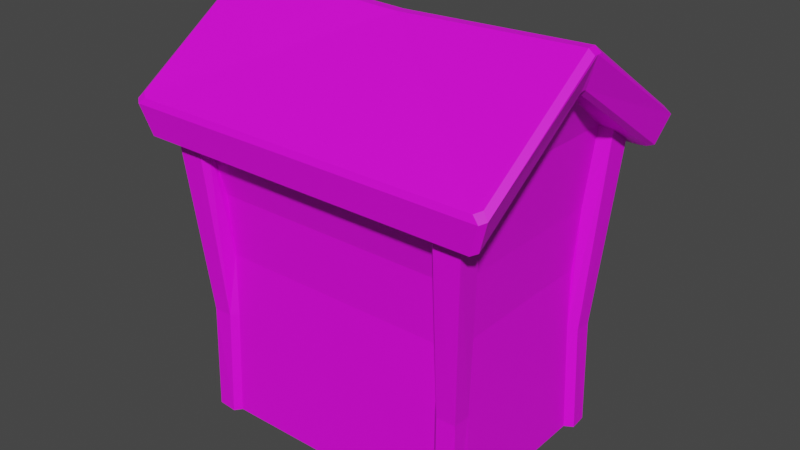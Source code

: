 # Source: house.blend  (saved by Blender 2.80.41; exported with 4.5.12 LTS)
import bpy
from mathutils import Matrix  # noqa: F401  (used for matrix-valued properties, if any)

bpy.ops.wm.read_factory_settings(use_empty=True)
scene = bpy.context.scene
scene.name = 'Scene'

# ---- collections
col_collection = bpy.data.collections.new('Collection'); scene.collection.children.link(col_collection)

# ---- images (referenced by path relative to the original .blend; pixels are not part of the script)
import os
ASSET_DIR = os.environ.get("B2B_ASSET_DIR", "")  # directory of the original .blend (textures are referenced by path, not embedded)
HERE = os.path.dirname(os.path.abspath(__file__))  # packed textures are extracted next to this script under _unpacked/

def load_image(name, relpath, width, height, colorspace="sRGB"):
    """Load a texture the original file referenced (path relative to the .blend, or extracted next to this script)."""
    p = next((c for c in (os.path.join(HERE, relpath), os.path.join(ASSET_DIR, relpath)) if relpath and os.path.exists(c)), "")
    if p:
        img = bpy.data.images.load(p, check_existing=True)
        img.name = name
    else:  # same state as the original file: an image datablock whose file is absent (Cycles renders it pink)
        img = bpy.data.images.new(name, width, height)
        img.source = "FILE"
        img.filepath = "//" + (relpath or name)
    img.colorspace_settings.name = colorspace
    return img
img_colours_png = load_image('colours.png', 'colours.png', 1024, 1024, 'sRGB')

# ---- materials (node trees are filled in below, after node groups)
mat_material = bpy.data.materials.new('Material')
mat_material.alpha_threshold = 0.0
mat_material.use_transparent_shadow = False
mat_material.roughness = 0.5
mat_material.line_color = (0.0, 0.0, 0.0, 1.0)

# ---- material node trees
mat_material.use_nodes = True; mat_material.node_tree.nodes.clear()
_N = mat_material.node_tree.nodes; _L = mat_material.node_tree.links
n0 = _N.new('ShaderNodeOutputMaterial'); n0.name = 'Material Output'; n0.location = (300, 300)
n1 = _N.new('ShaderNodeBsdfPrincipled'); n1.name = 'Principled BSDF'; n1.location = (10, 300)
n1.distribution = 'GGX'
n1.subsurface_method = 'BURLEY'
n1.inputs[3].default_value = 1.45
n2 = _N.new('ShaderNodeTexImage'); n2.name = 'Image Texture'; n2.location = (-280, 275)
n2.image = img_colours_png
_L.new(n1.outputs[0], n0.inputs[0])
_L.new(n2.outputs[0], n1.inputs[0])
n0.is_active_output = True

# ---- world
world_world = bpy.data.worlds.new('World'); scene.world = world_world
world_world.use_nodes = True; world_world.node_tree.nodes.clear()
_N = world_world.node_tree.nodes; _L = world_world.node_tree.links
n0 = _N.new('ShaderNodeOutputWorld'); n0.name = 'World Output'; n0.location = (300, 300)
n1 = _N.new('ShaderNodeBackground'); n1.name = 'Background'; n1.location = (10, 300)
n1.inputs[0].default_value = (0.05088, 0.05088, 0.05088, 1.0)
_L.new(n1.outputs[0], n0.inputs[0])
n0.is_active_output = True
world_world.color = (0.05088, 0.05088, 0.05088)
world_world.use_sun_shadow = False
world_world.sun_shadow_jitter_overblur = 0.0

# ---- meshes
me_cube = bpy.data.meshes.new('Cube')
me_cube.from_pydata([(1.811, 0.0, 1.49e-07), (2.433, 0.0, 4.023), (2.511, 2.794e-09, 3.96), (2.382, 5.777e-10, 3.56), (2.31, 0.0, 3.499), (2.433, -0.06135, 4.024), (2.511, -0.0607, 3.961), (2.31, -0.0577, 3.483), (0.0, -1.5, 2.5), (0.0, -1.28, 1.49e-07), (0.0, 0.0, 3.94), (0.0, -1.787, 2.857), (0.0, -1.817, 2.779), (0.0, -1.752, 2.383), (0.0, -1.696, 2.368), (0.0, -0.06135, 3.94), (2.159, 0.0, 3.499), (2.159, -0.0577, 3.483), (2.354, -1.787, 2.857), (2.433, -1.727, 2.898), (2.443, -1.816, 2.777), (2.511, -1.761, 2.813), (2.382, -1.701, 2.42), (2.307, -1.752, 2.384), (2.31, -1.643, 2.403), (2.178, -1.696, 2.368), (0.0, -1.298, 1.667), (0.0, -1.248, 0.8333), (1.83, 0.0, 1.668), (1.787, 0.0, 0.8395), (1.65, -1.5, 2.5), (1.624, -1.298, 1.667), (1.598, -1.248, 0.8333), (1.572, -1.286, 1.49e-07), (1.83, -1.128, 1.667), (1.932, -1.178, 2.719), (1.811, -1.048, 1.49e-07), (1.787, -1.087, 0.8341), (1.656, -1.367, -0.01165), (1.915, -1.368, -0.01165), (1.915, -1.129, -0.01165), (2.081, -1.578, 2.449), (2.081, -1.258, 2.665), (1.728, -1.584, 2.443), (2.377, -0.04638, 3.545), (1.932, 0.0, 2.719), (1.601, -1.328, -1.464), (1.859, -1.074, -1.46), (1.859, 0.0, -1.46), (1.963, -1.155, -1.472), (0.0, -1.323, -1.46), (1.684, -1.409, -1.476), (1.944, -1.393, -1.472)], [], [(10, 15, 5, 1), (28, 34, 37, 29), (13, 14, 25, 23), (6, 21, 22, 44, 3, 2), (17, 16, 4, 7), (13, 23, 20, 12), (11, 18, 19, 5, 15), (1, 5, 6, 2), (19, 21, 6, 5), (39, 41, 43, 38), (18, 20, 21, 19), (23, 25, 24, 22), (22, 21, 20, 23), (0, 36, 47, 48), (31, 32, 33, 38, 43, 30), (28, 45, 35, 34), (29, 37, 36, 0), (32, 31, 26, 27), (33, 32, 27, 9), (31, 30, 8, 26), (40, 42, 41, 39), (37, 34, 35, 42, 40, 36), (3, 44, 22, 24, 7, 4), (42, 35, 17, 7, 24, 41), (24, 25, 14, 8, 30, 43, 41), (20, 18, 11, 12), (35, 45, 16, 17), (39, 38, 51, 52), (38, 33, 46, 51), (33, 9, 50, 46), (40, 39, 52, 49), (36, 40, 49, 47)])
_uv = me_cube.uv_layers.new(name='UVMap')
_uv.uv.foreach_set('vector', [0.1073, 0.9917, 0.1065, 0.9917, 0.1064, 0.9629, 0.1071, 0.9629, 0.04822, 0.9772, 0.03824, 0.9772, 0.0386, 0.9698, 0.04822, 0.9698, 0.07665, 0.9924, 0.07597, 0.9924, 0.07537, 0.9666, 0.07603, 0.9651, 0.1064, 0.9617, 0.08483, 0.9524, 0.08473, 0.9477, 0.1062, 0.9568, 0.1067, 0.957, 0.1071, 0.9617, 0.1066, 0.954, 0.1073, 0.9542, 0.1067, 0.9559, 0.1061, 0.9557, 0.07665, 0.9924, 0.07603, 0.9651, 0.08072, 0.9634, 0.08141, 0.9923, 0.0824, 0.9923, 0.08175, 0.9644, 0.08259, 0.9634, 0.1064, 0.9629, 0.1065, 0.9917, 0.1071, 0.9629, 0.1064, 0.9629, 0.1064, 0.9617, 0.1071, 0.9617, 0.08521, 0.9538, 0.08483, 0.9524, 0.1064, 0.9617, 0.1064, 0.9629, 0.1559, 0.9653, 0.1558, 0.9894, 0.1525, 0.9892, 0.1533, 0.9653, 0.08401, 0.9542, 0.08375, 0.9528, 0.08483, 0.9524, 0.08521, 0.9538, 0.0843, 0.9466, 0.0852, 0.9453, 0.08551, 0.9469, 0.08473, 0.9477, 0.08473, 0.9477, 0.08483, 0.9524, 0.08388, 0.9519, 0.08377, 0.9471, 0.04822, 0.9624, 0.03895, 0.9624, 0.03872, 0.9495, 0.04822, 0.9495, 0.1506, 0.9814, 0.1511, 0.9733, 0.1522, 0.9653, 0.1533, 0.9653, 0.1525, 0.9892, 0.1514, 0.9896, 0.04822, 0.9772, 0.04822, 0.9865, 0.03779, 0.9865, 0.03824, 0.9772, 0.04822, 0.9698, 0.0386, 0.9698, 0.03895, 0.9624, 0.04822, 0.9624, 0.01157, 0.9673, 0.01136, 0.9607, 0.02415, 0.9607, 0.02415, 0.9673, 0.01177, 0.9738, 0.01157, 0.9673, 0.02415, 0.9673, 0.02415, 0.9738, 0.01136, 0.9607, 0.01116, 0.9539, 0.02415, 0.9539, 0.02415, 0.9607, 0.1582, 0.9652, 0.159, 0.9912, 0.1558, 0.9894, 0.1559, 0.9653, 0.1604, 0.9733, 0.1607, 0.9814, 0.1607, 0.9916, 0.159, 0.9912, 0.1582, 0.9652, 0.1595, 0.9653, 0.1067, 0.957, 0.1062, 0.9568, 0.08473, 0.9477, 0.08551, 0.9469, 0.1061, 0.9557, 0.1067, 0.9559, 0.0914, 0.9466, 0.09306, 0.9455, 0.1066, 0.954, 0.1061, 0.9557, 0.08551, 0.9469, 0.08738, 0.9449, 0.07458, 0.9651, 0.07537, 0.9666, 0.07597, 0.9924, 0.07317, 0.9925, 0.07272, 0.9729, 0.0739, 0.972, 0.0737, 0.9678, 0.08072, 0.9634, 0.08175, 0.9644, 0.0824, 0.9923, 0.08141, 0.9923, 0.03779, 0.9865, 0.04822, 0.9865, 0.04822, 0.9937, 0.04771, 0.9936, 0.1559, 0.9653, 0.1533, 0.9653, 0.1534, 0.9509, 0.1558, 0.9509, 0.1533, 0.9653, 0.1522, 0.9653, 0.1523, 0.9511, 0.1534, 0.9509, 0.01177, 0.9738, 0.02415, 0.9738, 0.02415, 0.9853, 0.01154, 0.9854, 0.1582, 0.9652, 0.1559, 0.9653, 0.1558, 0.9509, 0.1581, 0.951, 0.1595, 0.9653, 0.1582, 0.9652, 0.1581, 0.951, 0.1594, 0.9511])
me_cube.materials.append(mat_material)
me_cube.use_remesh_preserve_volume = False
me_cube.use_remesh_preserve_attributes = False
me_cube.use_mirror_vertex_groups = False
me_cube.update()

# ---- objects
ob_cube = bpy.data.objects.new('Cube', me_cube)

# ---- transforms, parenting, visibility, modifiers, constraints
ob_cube.location = (0.0, 0.0, 0.0)
ob_cube.lock_rotations_4d = False
ob_cube.empty_display_type = 'ARROWS'
ob_cube.lineart.crease_threshold = 0.0
_m = ob_cube.modifiers.new('Mirror', 'MIRROR')
_m.use_axis = (True, True, False)

# ---- collection membership
col_collection.objects.link(ob_cube)

# ---- scene / render settings (as saved in the file)
scene.frame_start = 1; scene.frame_end = 250; scene.frame_set(61)
scene.render.engine = 'BLENDER_EEVEE_NEXT'
scene.render.motion_blur_shutter = 1.0
scene.cycles.use_denoising = False
scene.cycles.samples = 128
scene.cycles.sampling_pattern = 'TABULATED_SOBOL'
scene.cycles.use_adaptive_sampling = False
scene.cycles.use_light_tree = False
scene.view_settings.view_transform = 'Filmic'
bpy.context.view_layer.update()

# ---- added for rendering (the .blend has no active camera and no usable light): camera, sun
cam_auto = bpy.data.cameras.new('AutoCamera')
cam_auto.lens = 50.0
cam_auto.sensor_width = 36.0
cam_auto.clip_end = 1000.0
ob_auto_camera = bpy.data.objects.new('AutoCamera', cam_auto)
scene.collection.objects.link(ob_auto_camera)
ob_auto_camera.location = (7.66744, -9.20093, 7.40778)
ob_auto_camera.rotation_euler = (1.09748, -7.21219e-08, 0.694738)
scene.camera = ob_auto_camera
light_auto_sun = bpy.data.lights.new('AutoSun', 'SUN')
light_auto_sun.energy = 3.0
light_auto_sun.angle = 0.0523599
ob_auto_sun = bpy.data.objects.new('AutoSun', light_auto_sun)
scene.collection.objects.link(ob_auto_sun)
ob_auto_sun.rotation_euler = (0.872665, 0.174533, 0.523599)
bpy.context.view_layer.update()
